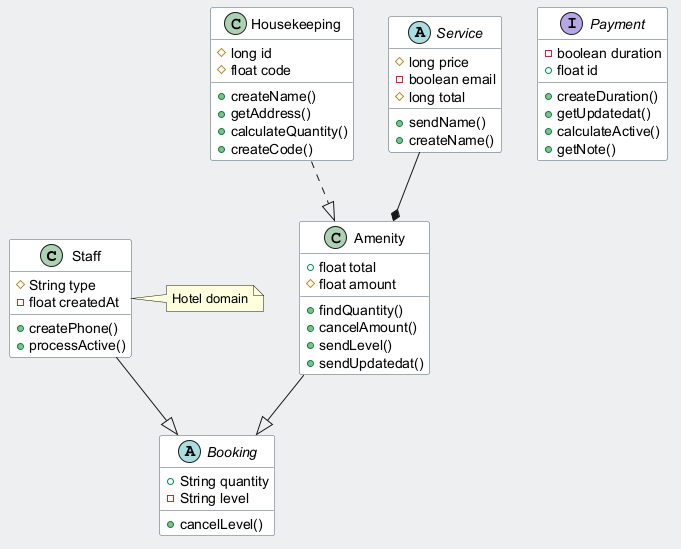

The diagram above was rendered by PlantUML. Its source (embedded in the PNG):
@startuml
skinparam backgroundColor #ECEFF1
skinparam classBackgroundColor #FFFFFF
skinparam classBorderColor #455A64
class Staff {
  #String type
  -float createdAt
  +createPhone()
  +processActive()
}
class Housekeeping {
  #long id
  #float code
  +createName()
  +getAddress()
  +calculateQuantity()
  +createCode()
}
class Amenity {
  +float total
  #float amount
  +findQuantity()
  +cancelAmount()
  +sendLevel()
  +sendUpdatedat()
}
abstract class Service {
  #long price
  -boolean email
  #long total
  +sendName()
  +createName()
}
abstract class Booking {
  +String quantity
  -String level
  +cancelLevel()
}
interface Payment {
  -boolean duration
  +float id
  +createDuration()
  +getUpdatedat()
  +calculateActive()
  +getNote()
}
Staff --|> Booking
Service --* Amenity
Amenity --|> Booking
Housekeeping ..|> Amenity
note right of Staff : Hotel domain
@enduml